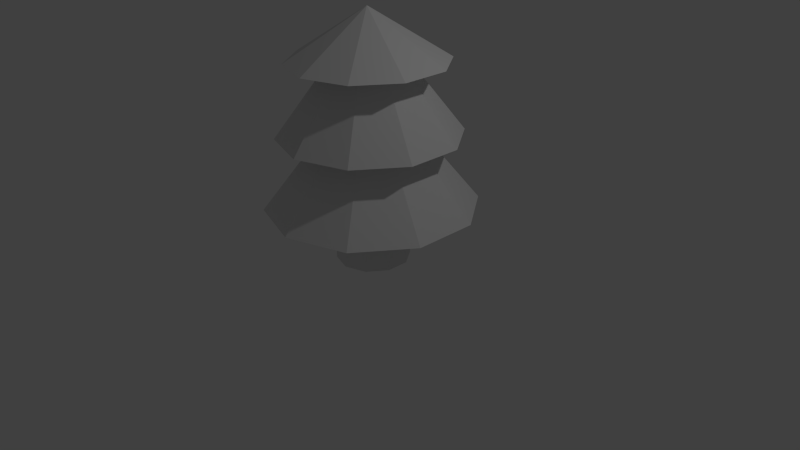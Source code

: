 # Source: tree.blend  (saved by Blender 2.70.0; exported with 4.5.12 LTS)
import bpy
from mathutils import Matrix  # noqa: F401  (used for matrix-valued properties, if any)

bpy.ops.wm.read_factory_settings(use_empty=True)
scene = bpy.context.scene
scene.name = 'Scene'

# ---- collections
col_collection_1 = bpy.data.collections.new('Collection 1'); scene.collection.children.link(col_collection_1)

# ---- world
world_world = bpy.data.worlds.new('World'); scene.world = world_world
world_world.color = (0.05088, 0.05088, 0.05088)
world_world.use_sun_shadow = False
world_world.sun_shadow_jitter_overblur = 0.0
world_world.cycles.sampling_method = 'MANUAL'
world_world.cycles.sample_map_resolution = 256

# ---- cameras
cam_camera = bpy.data.cameras.new('Camera')
cam_camera.clip_end = 100.0
cam_camera.lens = 35.0
cam_camera.sensor_width = 32.0
cam_camera.sensor_height = 18.0
cam_camera.ortho_scale = 7.314
cam_camera.dof.focus_distance = 0.0
cam_camera.dof.aperture_fstop = 128.0

# ---- lights
light_lamp = bpy.data.lights.new('Lamp', 'POINT')
light_lamp.transmission_factor = 0.0
light_lamp.cutoff_distance = 30.0
light_lamp.energy = 100.0
light_lamp.shadow_buffer_clip_start = 1.001
light_lamp.shadow_soft_size = 0.1
light_lamp.shadow_maximum_resolution = 0.006
light_lamp.use_absolute_resolution = True
light_lamp.cycles.use_multiple_importance_sampling = False

# ---- meshes
me_cylinder = bpy.data.meshes.new('Cylinder')
me_cylinder.from_pydata([(0.0, 0.0, 3.178), (1.576e-08, 0.4713, 0.8039), (0.0, 1.0, 2.545), (0.277, 0.3813, 0.8039), (0.5878, 0.809, 2.545), (0.4483, 0.1457, 0.8039), (0.9511, 0.309, 2.545), (0.4483, -0.1457, 0.8039), (0.9511, -0.309, 2.545), (0.277, -0.3813, 0.8039), (0.5878, -0.809, 2.545), (-2.545e-08, -0.4713, 0.8039), (-8.742e-08, -1.0, 2.545), (-0.277, -0.3813, 0.8039), (-0.5878, -0.809, 2.545), (-0.4483, -0.1457, 0.8039), (-0.9511, -0.309, 2.545), (-0.4483, 0.1457, 0.8039), (-0.9511, 0.309, 2.545), (-0.277, 0.3813, 0.8039), (-0.5878, 0.809, 2.545), (1.946e-08, 0.4926, 2.509), (0.2896, 0.3986, 2.509), (0.4685, 0.1522, 2.509), (0.4685, -0.1522, 2.509), (0.2896, -0.3986, 2.509), (-2.361e-08, -0.4926, 2.509), (-0.2896, -0.3986, 2.509), (-0.4685, -0.1522, 2.509), (-0.4685, 0.1522, 2.509), (-0.2896, 0.3986, 2.509), (0.6775, 0.9325, 1.642), (1.096, 0.3562, 1.642), (1.096, -0.3562, 1.642), (0.6775, -0.9325, 1.642), (-1.053e-07, -1.153, 1.642), (-0.6775, -0.9325, 1.642), (-1.096, -0.3562, 1.642), (-1.096, 0.3562, 1.642), (-0.6775, 0.9325, 1.642), (-4.55e-09, 1.153, 1.642), (0.3726, 0.5128, 1.621), (0.6028, 0.1959, 1.621), (0.6028, -0.1959, 1.621), (0.3726, -0.5128, 1.621), (-4.45e-08, -0.6338, 1.621), (-0.3726, -0.5128, 1.621), (-0.6028, -0.1959, 1.621), (-0.6028, 0.1959, 1.621), (-0.3726, 0.5128, 1.621), (1.091e-08, 0.6338, 1.621), (0.7914, 1.089, 0.7258), (1.281, 0.4161, 0.7258), (1.281, -0.4161, 0.7258), (0.7914, -1.089, 0.7258), (-1.28e-07, -1.346, 0.7258), (-0.7914, -1.089, 0.7258), (-1.281, -0.4161, 0.7258), (-1.281, 0.4161, 0.7258), (-0.7914, 1.089, 0.7258), (-1.032e-08, 1.346, 0.7258), (0.0, 0.0, 0.0), (1.576e-08, 0.4713, 0.0), (0.277, 0.3813, 0.0), (0.4483, 0.1457, 0.0), (0.4483, -0.1457, 0.0), (0.277, -0.3813, 0.0), (-2.545e-08, -0.4713, 0.0), (-0.277, -0.3813, 0.0), (-0.4483, -0.1457, 0.0), (-0.4483, 0.1457, 0.0), (-0.277, 0.3813, 0.0)], [], [(1, 3, 63, 62), (0, 4, 2), (21, 2, 4, 22), (3, 5, 64, 63), (0, 6, 4), (22, 4, 6, 23), (5, 7, 65, 64), (0, 8, 6), (23, 6, 8, 24), (7, 9, 66, 65), (0, 10, 8), (24, 8, 10, 25), (9, 11, 67, 66), (0, 12, 10), (25, 10, 12, 26), (11, 13, 68, 67), (0, 14, 12), (26, 12, 14, 27), (13, 15, 69, 68), (0, 16, 14), (27, 14, 16, 28), (15, 17, 70, 69), (0, 18, 16), (28, 16, 18, 29), (17, 19, 71, 70), (0, 20, 18), (29, 18, 20, 30), (19, 1, 62, 71), (0, 2, 20), (30, 20, 2, 21), (40, 21, 22, 31), (31, 22, 23, 32), (32, 23, 24, 33), (33, 24, 25, 34), (34, 25, 26, 35), (35, 26, 27, 36), (36, 27, 28, 37), (37, 28, 29, 38), (38, 29, 30, 39), (39, 30, 21, 40), (50, 40, 31, 41), (41, 31, 32, 42), (42, 32, 33, 43), (43, 33, 34, 44), (44, 34, 35, 45), (45, 35, 36, 46), (46, 36, 37, 47), (47, 37, 38, 48), (48, 38, 39, 49), (49, 39, 40, 50), (60, 50, 41, 51), (51, 41, 42, 52), (52, 42, 43, 53), (53, 43, 44, 54), (54, 44, 45, 55), (55, 45, 46, 56), (56, 46, 47, 57), (57, 47, 48, 58), (58, 48, 49, 59), (59, 49, 50, 60), (1, 60, 51, 3), (3, 51, 52, 5), (5, 52, 53, 7), (7, 53, 54, 9), (9, 54, 55, 11), (11, 55, 56, 13), (13, 56, 57, 15), (15, 57, 58, 17), (17, 58, 59, 19), (19, 59, 60, 1), (61, 62, 63), (61, 63, 64), (61, 64, 65), (61, 65, 66), (61, 66, 67), (61, 67, 68), (61, 68, 69), (61, 69, 70), (61, 70, 71), (61, 71, 62)])
me_cylinder.use_remesh_preserve_volume = False
me_cylinder.use_remesh_preserve_attributes = False
me_cylinder.use_mirror_vertex_groups = False
me_cylinder.update()

# ---- objects
ob_cylinder = bpy.data.objects.new('Cylinder', me_cylinder)
ob_lamp = bpy.data.objects.new('Lamp', light_lamp)
ob_camera = bpy.data.objects.new('Camera', cam_camera)

# ---- transforms, parenting, visibility, modifiers, constraints
ob_cylinder.location = (0.0, 0.0, 0.0)
ob_cylinder.lineart.crease_threshold = 0.0
ob_lamp.location = (4.076, 1.005, 5.904)
ob_lamp.rotation_euler = (0.6503, 0.05522, 1.866)
ob_lamp.lock_rotations_4d = False
ob_lamp.empty_display_type = 'ARROWS'
ob_lamp.color = (0.0, 0.0, 0.0, 0.0)
ob_lamp.lineart.crease_threshold = 0.0
ob_camera.location = (7.481, -6.508, 5.344)
ob_camera.rotation_euler = (1.109, 0.01082, 0.8149)
ob_camera.lock_rotations_4d = False
ob_camera.empty_display_type = 'ARROWS'
ob_camera.color = (0.0, 0.0, 0.0, 0.0)
ob_camera.display_type = 'WIRE'
ob_camera.lineart.crease_threshold = 0.0

# ---- collection membership
col_collection_1.objects.link(ob_cylinder)
col_collection_1.objects.link(ob_lamp)
col_collection_1.objects.link(ob_camera)

# ---- scene / render settings (as saved in the file)
scene.camera = ob_camera
scene.frame_start = 1; scene.frame_end = 250; scene.frame_set(1)
scene.render.engine = 'BLENDER_EEVEE_NEXT'
scene.render.resolution_percentage = 50
scene.render.dither_intensity = 0.0
scene.cycles.use_denoising = False
scene.cycles.samples = 10
scene.cycles.sampling_pattern = 'TABULATED_SOBOL'
scene.cycles.light_sampling_threshold = 0.0
scene.cycles.use_adaptive_sampling = False
scene.cycles.use_light_tree = False
scene.cycles.blur_glossy = 0.0
scene.cycles.volume_bounces = 1
scene.cycles.pixel_filter_type = 'GAUSSIAN'
scene.cycles.sample_clamp_indirect = 0.0
scene.view_settings.view_transform = 'Standard'
bpy.context.view_layer.update()
